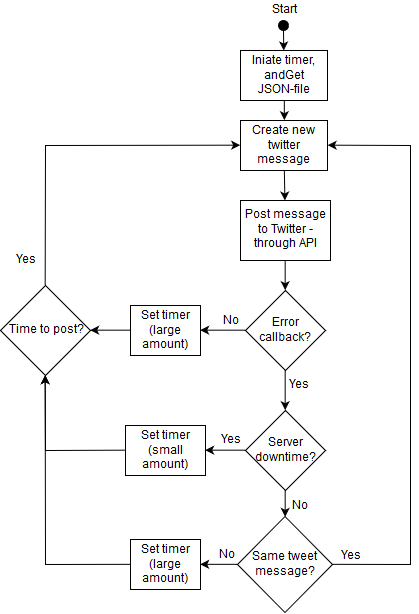

The diagram above was exported from draw.io. Its source (the exported page's mxGraphModel, read from the mxfile embedded in the PNG):
<mxGraphModel dx="1192" dy="712" grid="1" gridSize="10" guides="1" tooltips="1" connect="1" arrows="1" fold="1" page="1" pageScale="1" pageWidth="826" pageHeight="1169" background="#ffffff" math="0" shadow="0">
  <root>
    <mxCell id="0" />
    <mxCell id="1" parent="0" />
    <mxCell id="5" style="edgeStyle=none;rounded=0;html=1;jettySize=auto;orthogonalLoop=1;" edge="1" parent="1" source="2" target="4">
      <mxGeometry relative="1" as="geometry" />
    </mxCell>
    <mxCell id="2" value="" style="ellipse;whiteSpace=wrap;html=1;fillColor=#000000;gradientColor=none;" vertex="1" parent="1">
      <mxGeometry x="408" y="30" width="10" height="10" as="geometry" />
    </mxCell>
    <mxCell id="3" value="Start" style="text;html=1;strokeColor=none;fillColor=none;align=center;verticalAlign=middle;whiteSpace=wrap;" vertex="1" parent="1">
      <mxGeometry x="393" y="10" width="40" height="20" as="geometry" />
    </mxCell>
    <mxCell id="7" style="edgeStyle=none;rounded=0;html=1;exitX=0.5;exitY=1;entryX=0.5;entryY=0;jettySize=auto;orthogonalLoop=1;" edge="1" parent="1" source="4" target="6">
      <mxGeometry relative="1" as="geometry" />
    </mxCell>
    <mxCell id="4" value="Iniate timer, andGet JSON-file" style="whiteSpace=wrap;html=1;fillColor=#FFFFFF;gradientColor=none;" vertex="1" parent="1">
      <mxGeometry x="370" y="60" width="87" height="50" as="geometry" />
    </mxCell>
    <mxCell id="10" style="edgeStyle=none;rounded=0;html=1;exitX=0.5;exitY=1;jettySize=auto;orthogonalLoop=1;" edge="1" parent="1" source="6" target="8">
      <mxGeometry relative="1" as="geometry" />
    </mxCell>
    <mxCell id="6" value="Create new twitter message" style="whiteSpace=wrap;html=1;fillColor=#FFFFFF;gradientColor=none;" vertex="1" parent="1">
      <mxGeometry x="370" y="130" width="87" height="50" as="geometry" />
    </mxCell>
    <mxCell id="12" style="edgeStyle=none;rounded=0;html=1;exitX=0.5;exitY=1;entryX=0.5;entryY=0;jettySize=auto;orthogonalLoop=1;" edge="1" parent="1" source="8" target="11">
      <mxGeometry relative="1" as="geometry" />
    </mxCell>
    <mxCell id="8" value="Post message to Twitter - through API" style="whiteSpace=wrap;html=1;fillColor=#FFFFFF;gradientColor=none;" vertex="1" parent="1">
      <mxGeometry x="370" y="210" width="90" height="60" as="geometry" />
    </mxCell>
    <mxCell id="17" style="edgeStyle=none;rounded=0;html=1;exitX=0;exitY=0.5;entryX=1;entryY=0.5;jettySize=auto;orthogonalLoop=1;" edge="1" parent="1" source="11" target="16">
      <mxGeometry relative="1" as="geometry" />
    </mxCell>
    <mxCell id="25" style="edgeStyle=none;rounded=0;html=1;exitX=0.5;exitY=1;entryX=0.5;entryY=0;jettySize=auto;orthogonalLoop=1;" edge="1" parent="1" source="11" target="24">
      <mxGeometry relative="1" as="geometry" />
    </mxCell>
    <mxCell id="11" value="Error callback?" style="rhombus;whiteSpace=wrap;html=1;fillColor=#FFFFFF;gradientColor=none;" vertex="1" parent="1">
      <mxGeometry x="375" y="300" width="80" height="80" as="geometry" />
    </mxCell>
    <mxCell id="19" style="edgeStyle=none;rounded=0;html=1;exitX=0;exitY=0.5;entryX=1;entryY=0.5;jettySize=auto;orthogonalLoop=1;" edge="1" parent="1" source="16" target="18">
      <mxGeometry relative="1" as="geometry" />
    </mxCell>
    <mxCell id="16" value="Set timer (large amount)" style="whiteSpace=wrap;html=1;fillColor=#FFFFFF;gradientColor=none;" vertex="1" parent="1">
      <mxGeometry x="260" y="315" width="70" height="50" as="geometry" />
    </mxCell>
    <mxCell id="20" style="edgeStyle=none;rounded=0;html=1;exitX=0.5;exitY=0;jettySize=auto;orthogonalLoop=1;entryX=0;entryY=0.5;" edge="1" parent="1" source="18" target="6">
      <mxGeometry relative="1" as="geometry">
        <mxPoint x="204.66666666666674" y="110" as="targetPoint" />
        <Array as="points">
          <mxPoint x="175" y="155" />
        </Array>
      </mxGeometry>
    </mxCell>
    <mxCell id="18" value="Time to post?" style="rhombus;whiteSpace=wrap;html=1;fillColor=#FFFFFF;gradientColor=none;" vertex="1" parent="1">
      <mxGeometry x="130" y="295" width="90" height="90" as="geometry" />
    </mxCell>
    <mxCell id="21" value="Yes" style="text;html=1;strokeColor=none;fillColor=none;align=center;verticalAlign=middle;whiteSpace=wrap;" vertex="1" parent="1">
      <mxGeometry x="135" y="260" width="40" height="20" as="geometry" />
    </mxCell>
    <mxCell id="22" value="No" style="text;html=1;strokeColor=none;fillColor=none;align=center;verticalAlign=middle;whiteSpace=wrap;" vertex="1" parent="1">
      <mxGeometry x="340" y="321" width="40" height="20" as="geometry" />
    </mxCell>
    <mxCell id="27" style="edgeStyle=none;rounded=0;html=1;exitX=0;exitY=0.5;entryX=1;entryY=0.5;jettySize=auto;orthogonalLoop=1;" edge="1" parent="1" source="24" target="26">
      <mxGeometry relative="1" as="geometry" />
    </mxCell>
    <mxCell id="46" style="edgeStyle=none;rounded=0;html=1;exitX=0.5;exitY=1;entryX=0.5;entryY=0;jettySize=auto;orthogonalLoop=1;" edge="1" parent="1" source="24" target="45">
      <mxGeometry relative="1" as="geometry" />
    </mxCell>
    <mxCell id="24" value="Server downtime?" style="rhombus;whiteSpace=wrap;html=1;fillColor=#FFFFFF;gradientColor=none;" vertex="1" parent="1">
      <mxGeometry x="375" y="420" width="80" height="80" as="geometry" />
    </mxCell>
    <mxCell id="28" style="edgeStyle=none;rounded=0;html=1;exitX=0;exitY=0.5;entryX=0.5;entryY=1;jettySize=auto;orthogonalLoop=1;" edge="1" parent="1" source="26" target="18">
      <mxGeometry relative="1" as="geometry">
        <Array as="points">
          <mxPoint x="175" y="460" />
        </Array>
      </mxGeometry>
    </mxCell>
    <mxCell id="26" value="Set timer (small amount)" style="whiteSpace=wrap;html=1;fillColor=#FFFFFF;gradientColor=none;" vertex="1" parent="1">
      <mxGeometry x="255" y="435" width="80" height="50" as="geometry" />
    </mxCell>
    <mxCell id="29" value="Yes" style="text;html=1;strokeColor=none;fillColor=none;align=center;verticalAlign=middle;whiteSpace=wrap;" vertex="1" parent="1">
      <mxGeometry x="340" y="440" width="40" height="20" as="geometry" />
    </mxCell>
    <mxCell id="30" value="Yes" style="text;html=1;strokeColor=none;fillColor=none;align=center;verticalAlign=middle;whiteSpace=wrap;" vertex="1" parent="1">
      <mxGeometry x="408" y="385" width="40" height="20" as="geometry" />
    </mxCell>
    <mxCell id="36" value="No" style="text;html=1;strokeColor=none;fillColor=none;align=center;verticalAlign=middle;whiteSpace=wrap;" vertex="1" parent="1">
      <mxGeometry x="409" y="506" width="40" height="20" as="geometry" />
    </mxCell>
    <mxCell id="43" style="edgeStyle=none;rounded=0;html=1;exitX=0;exitY=0.5;entryX=0.5;entryY=1;jettySize=auto;orthogonalLoop=1;" edge="1" parent="1" source="37" target="18">
      <mxGeometry relative="1" as="geometry">
        <Array as="points">
          <mxPoint x="175" y="574" />
        </Array>
      </mxGeometry>
    </mxCell>
    <mxCell id="37" value="Set timer (large amount)" style="whiteSpace=wrap;html=1;fillColor=#FFFFFF;gradientColor=none;" vertex="1" parent="1">
      <mxGeometry x="260" y="549" width="70" height="50" as="geometry" />
    </mxCell>
    <mxCell id="47" style="edgeStyle=none;rounded=0;html=1;exitX=0;exitY=0.5;entryX=1;entryY=0.5;jettySize=auto;orthogonalLoop=1;" edge="1" parent="1" source="45" target="37">
      <mxGeometry relative="1" as="geometry" />
    </mxCell>
    <mxCell id="51" style="edgeStyle=none;rounded=0;html=1;exitX=1;exitY=0.5;entryX=1;entryY=0.5;jettySize=auto;orthogonalLoop=1;" edge="1" parent="1" source="45" target="6">
      <mxGeometry relative="1" as="geometry">
        <Array as="points">
          <mxPoint x="540" y="574" />
          <mxPoint x="540" y="155" />
        </Array>
      </mxGeometry>
    </mxCell>
    <mxCell id="45" value="Same tweet message?" style="rhombus;whiteSpace=wrap;html=1;fillColor=#FFFFFF;gradientColor=none;" vertex="1" parent="1">
      <mxGeometry x="367" y="526" width="95" height="96" as="geometry" />
    </mxCell>
    <mxCell id="48" value="Yes" style="text;html=1;strokeColor=none;fillColor=none;align=center;verticalAlign=middle;whiteSpace=wrap;" vertex="1" parent="1">
      <mxGeometry x="460" y="556" width="40" height="20" as="geometry" />
    </mxCell>
    <mxCell id="49" value="No" style="text;html=1;strokeColor=none;fillColor=none;align=center;verticalAlign=middle;whiteSpace=wrap;" vertex="1" parent="1">
      <mxGeometry x="336" y="555" width="40" height="20" as="geometry" />
    </mxCell>
  </root>
</mxGraphModel>